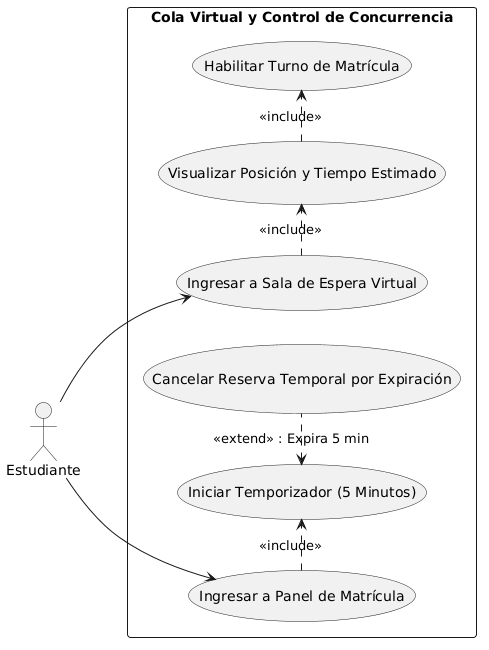

The diagram above was rendered by PlantUML. Its source (embedded in the PNG):
@startuml
left to right direction
skinparam packageStyle rectangle

actor "Estudiante" as est

rectangle "Cola Virtual y Control de Concurrencia" {
    usecase "Ingresar a Sala de Espera Virtual" as UC_IngresarCola
    usecase "Visualizar Posición y Tiempo Estimado" as UC_VerTurno
    usecase "Habilitar Turno de Matrícula" as UC_TurnoActivo
    usecase "Ingresar a Panel de Matrícula" as UC_IngresarMatricula
    usecase "Iniciar Temporizador (5 Minutos)" as UC_Timer
    usecase "Cancelar Reserva Temporal por Expiración" as UC_CancelarReserva
}

est --> UC_IngresarCola
est --> UC_IngresarMatricula

UC_IngresarCola .> UC_VerTurno : <<include>>
UC_VerTurno .> UC_TurnoActivo : <<include>>

UC_IngresarMatricula .> UC_Timer : <<include>>
UC_Timer <. UC_CancelarReserva : <<extend>> : Expira 5 min
@enduml